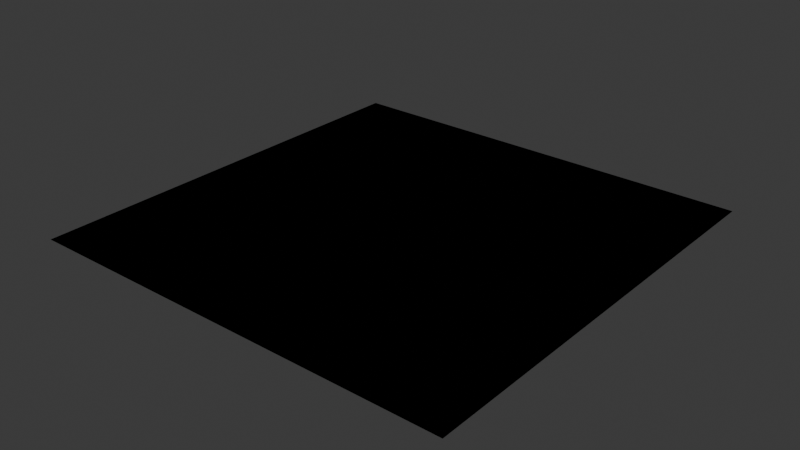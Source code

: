 # Source: gendoc.blend  (saved by Blender 4.3.32; exported with 4.5.12 LTS)
import bpy
from mathutils import Matrix  # noqa: F401  (used for matrix-valued properties, if any)

bpy.ops.wm.read_factory_settings(use_empty=True)
scene = bpy.context.scene
scene.name = 'Scene'

# ---- collections
col_collection = bpy.data.collections.new('Collection'); scene.collection.children.link(col_collection)

# ---- materials (node trees are filled in below, after node groups)
mat_receipt_shader = bpy.data.materials.new('receipt_shader')

# ---- node groups
ng_geometry_nodes = bpy.data.node_groups.new('Geometry Nodes', 'GeometryNodeTree')
_s = ng_geometry_nodes.interface.new_socket(name='Geometry', in_out='OUTPUT', socket_type='NodeSocketGeometry')
_s = ng_geometry_nodes.interface.new_socket(name='Geometry', in_out='INPUT', socket_type='NodeSocketGeometry')
ng_geometry_nodes.is_modifier = True
_N = ng_geometry_nodes.nodes; _L = ng_geometry_nodes.links
n0 = _N.new('NodeGroupInput'); n0.name = 'Group Input'; n0.location = (-340, 0)
n1 = _N.new('NodeGroupOutput'); n1.name = 'Group Output'; n1.location = (200, 0)
n2 = _N.new('GeometryNodeSetShadeSmooth'); n2.name = 'Set Shade Smooth'; n2.location = (-1532, -2032)
n3 = _N.new('GeometryNodeStoreNamedAttribute'); n3.name = 'Store Named Attribute'; n3.location = (-1238, -2072)
n4 = _N.new('GeometryNodeObjectInfo'); n4.name = 'Object Info'; n4.location = (-1756, -2099)
n5 = _N.new('GeometryNodeGizmoTransform'); n5.name = 'Transform Gizmo'; n5.location = (-1077, -1997)
_L.new(n0.outputs[0], n1.inputs[0])
n1.is_active_output = True

# ---- material node trees
mat_receipt_shader.use_nodes = True; mat_receipt_shader.node_tree.nodes.clear()
_N = mat_receipt_shader.node_tree.nodes; _L = mat_receipt_shader.node_tree.links
n0 = _N.new('NodeFrame'); n0.name = 'Frame'; n0.location = (-260, -40)
n0.width = 150
n1 = _N.new('NodeGroupOutput'); n1.name = 'Group Output'; n1.location = (0, 0)
n2 = _N.new('ShaderNodeBlackbody'); n2.name = 'Blackbody'; n2.location = (-260, -340)
n3 = _N.new('ShaderNodeClamp'); n3.name = 'Clamp'; n3.location = (-260, -514)
n4 = _N.new('ShaderNodeCombineXYZ'); n4.name = 'Combine XYZ'; n4.location = (-260, -710)
n5 = _N.new('ShaderNodeFloatCurve'); n5.name = 'Float Curve'; n5.location = (-260, -906)
n5.mapping.update()
n6 = _N.new('ShaderNodeMapRange'); n6.name = 'Map Range'; n6.location = (-260, -1091)
n7 = _N.new('ShaderNodeMath'); n7.name = 'Math'; n7.location = (-260, -1309)
n8 = _N.new('ShaderNodeMix'); n8.name = 'Mix'; n8.location = (-260, -1494)
n9 = _N.new('ShaderNodeRGBCurve'); n9.name = 'RGB Curves'; n9.location = (-260, -1690)
n9.mapping.update()
n10 = _N.new('ShaderNodeSeparateXYZ'); n10.name = 'Separate XYZ'; n10.location = (-260, -1875)
n11 = _N.new('ShaderNodeTexBrick'); n11.name = 'Brick Texture'; n11.location = (-260, -2101)
n12 = _N.new('ShaderNodeTexChecker'); n12.name = 'Checker Texture'; n12.location = (-260, -2415)
n13 = _N.new('ShaderNodeTexGabor'); n13.name = 'Gabor Texture'; n13.location = (-260, -2663)
n14 = _N.new('ShaderNodeTexGradient'); n14.name = 'Gradient Texture'; n14.location = (-260, -2933)
n15 = _N.new('ShaderNodeTexMagic'); n15.name = 'Magic Texture'; n15.location = (-260, -3148)
n16 = _N.new('ShaderNodeTexNoise'); n16.name = 'Noise Texture'; n16.location = (-260, -3385)
n17 = _N.new('ShaderNodeTexVoronoi'); n17.name = 'Voronoi Texture'; n17.location = (-260, -3655)
n18 = _N.new('ShaderNodeTexWave'); n18.name = 'Wave Texture'; n18.location = (-260, -3936)
n19 = _N.new('ShaderNodeTexWhiteNoise'); n19.name = 'White Noise Texture'; n19.location = (-260, -4217)
n20 = _N.new('ShaderNodeValToRGB'); n20.name = 'Color Ramp'; n20.location = (-260, -4432)
while len(n20.color_ramp.elements) > 1: n20.color_ramp.elements.remove(n20.color_ramp.elements[-1])
n20.color_ramp.elements[0].position = 0.0; n20.color_ramp.elements[0].color = (0.0, 0.0, 0.0, 1.0)
_e = n20.color_ramp.elements.new(1.0); _e.color = (1.0, 1.0, 1.0, 1.0)
n21 = _N.new('ShaderNodeValue'); n21.name = 'Value'; n21.location = (-260, -4617)
n21.outputs[0].default_value = 0.0
n22 = _N.new('ShaderNodeVectorCurve'); n22.name = 'Vector Curves'; n22.location = (-260, -4780)
n22.mapping.update()
n23 = _N.new('ShaderNodeVectorMath'); n23.name = 'Vector Math'; n23.location = (-260, -4995)
n24 = _N.new('ShaderNodeVectorRotate'); n24.name = 'Vector Rotate'; n24.location = (-260, -5240)
n25 = _N.new('ShaderNodeAddShader'); n25.name = 'Add Shader'; n25.location = (-260, -5537)
n26 = _N.new('ShaderNodeAmbientOcclusion'); n26.name = 'Ambient Occlusion'; n26.location = (-260, -5722)
n27 = _N.new('ShaderNodeAttribute'); n27.name = 'Attribute'; n27.location = (-260, -5959)
n28 = _N.new('ShaderNodeBackground'); n28.name = 'Background'; n28.location = (-260, -6155)
n29 = _N.new('ShaderNodeBevel'); n29.name = 'Bevel'; n29.location = (-260, -6340)
n30 = _N.new('ShaderNodeBrightContrast'); n30.name = 'Brightness/Contrast'; n30.location = (-260, -6555)
n31 = _N.new('ShaderNodeBsdfAnisotropic'); n31.name = 'Glossy BSDF'; n31.location = (-260, -6751)
n32 = _N.new('ShaderNodeBsdfDiffuse'); n32.name = 'Diffuse BSDF'; n32.location = (-260, -7040)
n33 = _N.new('ShaderNodeBsdfGlass'); n33.name = 'Glass BSDF'; n33.location = (-260, -7266)
n34 = _N.new('ShaderNodeBsdfHair'); n34.name = 'Hair BSDF'; n34.location = (-260, -7503)
n35 = _N.new('ShaderNodeBsdfHairPrincipled'); n35.name = 'Principled Hair BSDF'; n35.location = (-260, -7751)
n36 = _N.new('ShaderNodeBsdfMetallic'); n36.name = 'Metallic BSDF'; n36.location = (-260, -8002)
n37 = _N.new('ShaderNodeBsdfPrincipled'); n37.name = 'Principled BSDF'; n37.location = (-260, -8302)
n38 = _N.new('ShaderNodeBsdfRayPortal'); n38.name = 'Ray Portal BSDF'; n38.location = (-260, -8904)
n39 = _N.new('ShaderNodeBsdfRefraction'); n39.name = 'Refraction BSDF'; n39.location = (-260, -9160)
n40 = _N.new('ShaderNodeBsdfSheen'); n40.name = 'Sheen BSDF'; n40.location = (-260, -9397)
n41 = _N.new('ShaderNodeBsdfToon'); n41.name = 'Toon BSDF'; n41.location = (-260, -9623)
n42 = _N.new('ShaderNodeBsdfTranslucent'); n42.name = 'Translucent BSDF'; n42.location = (-260, -9860)
n43 = _N.new('ShaderNodeBsdfTransparent'); n43.name = 'Transparent BSDF'; n43.location = (-260, -10075)
n44 = _N.new('ShaderNodeBump'); n44.name = 'Bump'; n44.location = (-260, -10249)
n44.inputs[1].default_value = 1.0
n44.inputs[2].default_value = 1.0
n45 = _N.new('ShaderNodeCameraData'); n45.name = 'Camera Data'; n45.location = (-260, -10486)
n46 = _N.new('ShaderNodeCombineColor'); n46.name = 'Combine Color'; n46.location = (-260, -10671)
n47 = _N.new('ShaderNodeDisplacement'); n47.name = 'Displacement'; n47.location = (-260, -10867)
n47.inputs[2].default_value = 1.0
n48 = _N.new('ShaderNodeEeveeSpecular'); n48.name = 'Specular BSDF'; n48.location = (-260, -11104)
n49 = _N.new('ShaderNodeEmission'); n49.name = 'Emission'; n49.location = (-260, -11426)
n50 = _N.new('ShaderNodeFresnel'); n50.name = 'Fresnel'; n50.location = (-260, -11611)
n51 = _N.new('ShaderNodeGamma'); n51.name = 'Gamma'; n51.location = (-260, -11826)
n52 = _N.new('ShaderNodeGroup'); n52.name = 'Group'; n52.location = (-260, -12011)
n52.node_tree = None
n53 = _N.new('ShaderNodeHairInfo'); n53.name = 'Curves Info'; n53.location = (-260, -12163)
n54 = _N.new('ShaderNodeHoldout'); n54.name = 'Holdout'; n54.location = (-260, -12381)
n55 = _N.new('ShaderNodeHueSaturation'); n55.name = 'Hue/Saturation/Value'; n55.location = (-260, -12544)
n56 = _N.new('ShaderNodeInvert'); n56.name = 'Invert Color'; n56.location = (-260, -12762)
n57 = _N.new('ShaderNodeLayerWeight'); n57.name = 'Layer Weight'; n57.location = (-260, -12947)
n58 = _N.new('ShaderNodeLightFalloff'); n58.name = 'Light Falloff'; n58.location = (-260, -13173)
n59 = _N.new('ShaderNodeLightPath'); n59.name = 'Light Path'; n59.location = (-260, -13380)
n60 = _N.new('ShaderNodeMapping'); n60.name = 'Mapping'; n60.location = (-260, -13675)
n61 = _N.new('ShaderNodeMixShader'); n61.name = 'Mix Shader'; n61.location = (-260, -14002)
n62 = _N.new('ShaderNodeNewGeometry'); n62.name = 'Geometry'; n62.location = (-260, -14198)
n63 = _N.new('ShaderNodeNormal'); n63.name = 'Normal'; n63.location = (-260, -14449)
n64 = _N.new('ShaderNodeNormalMap'); n64.name = 'Normal Map'; n64.location = (-260, -14664)
n65 = _N.new('ShaderNodeObjectInfo'); n65.name = 'Object Info'; n65.location = (-260, -14849)
n66 = _N.new('ShaderNodeOutputAOV'); n66.name = 'AOV Output'; n66.location = (-260, -15067)
n67 = _N.new('ShaderNodeOutputLight'); n67.name = 'Light Output'; n67.location = (-260, -15241)
n68 = _N.new('ShaderNodeOutputLineStyle'); n68.name = 'Line Style Output'; n68.location = (-260, -15404)
n69 = _N.new('ShaderNodeOutputMaterial'); n69.name = 'Material Output'; n69.location = (-260, -15600)
n70 = _N.new('ShaderNodeOutputWorld'); n70.name = 'World Output'; n70.location = (-260, -15826)
n71 = _N.new('ShaderNodeParticleInfo'); n71.name = 'Particle Info'; n71.location = (-260, -16000)
n72 = _N.new('ShaderNodePointInfo'); n72.name = 'Point Info'; n72.location = (-260, -16240)
n73 = _N.new('ShaderNodeRGB'); n73.name = 'RGB'; n73.location = (-260, -16425)
n73.outputs[0].default_value = (0.5, 0.5, 0.5, 1.0)
n74 = _N.new('ShaderNodeRGBToBW'); n74.name = 'RGB to BW'; n74.location = (-260, -16588)
n75 = _N.new('ShaderNodeScript'); n75.name = 'Script'; n75.location = (-260, -16762)
n76 = _N.new('ShaderNodeSeparateColor'); n76.name = 'Separate Color'; n76.location = (-260, -16914)
n77 = _N.new('ShaderNodeShaderToRGB'); n77.name = 'Shader to RGB'; n77.location = (-260, -17110)
n78 = _N.new('ShaderNodeSubsurfaceScattering'); n78.name = 'Subsurface Scattering'; n78.location = (-260, -17295)
n79 = _N.new('ShaderNodeTangent'); n79.name = 'Tangent'; n79.location = (-260, -17595)
n80 = _N.new('ShaderNodeTexCoord'); n80.name = 'Texture Coordinate'; n80.location = (-260, -17758)
n81 = _N.new('ShaderNodeTexEnvironment'); n81.name = 'Environment Texture'; n81.location = (-260, -17987)
n82 = _N.new('ShaderNodeTexIES'); n82.name = 'IES Texture'; n82.location = (-260, -18191)
n83 = _N.new('ShaderNodeTexImage'); n83.name = 'Image Texture'; n83.location = (-260, -18406)
n84 = _N.new('ShaderNodeTexPointDensity'); n84.name = 'Point Density'; n84.location = (-260, -18621)
n85 = _N.new('ShaderNodeTexSky'); n85.name = 'Sky Texture'; n85.location = (-260, -18836)
n86 = _N.new('ShaderNodeUVAlongStroke'); n86.name = 'UV Along Stroke'; n86.location = (-260, -18999)
n87 = _N.new('ShaderNodeUVMap'); n87.name = 'UV Map'; n87.location = (-260, -19162)
n88 = _N.new('ShaderNodeVectorDisplacement'); n88.name = 'Vector Displacement'; n88.location = (-260, -19325)
n88.inputs[2].default_value = 1.0
n89 = _N.new('ShaderNodeVectorTransform'); n89.name = 'Vector Transform'; n89.location = (-260, -19521)
n90 = _N.new('ShaderNodeVertexColor'); n90.name = 'Color Attribute'; n90.location = (-260, -19725)
n91 = _N.new('ShaderNodeVolumeAbsorption'); n91.name = 'Volume Absorption'; n91.location = (-260, -19899)
n92 = _N.new('ShaderNodeVolumeInfo'); n92.name = 'Volume Info'; n92.location = (-260, -20084)
n93 = _N.new('ShaderNodeVolumePrincipled'); n93.name = 'Principled Volume'; n93.location = (-260, -20280)
n94 = _N.new('ShaderNodeVolumeScatter'); n94.name = 'Volume Scatter'; n94.location = (-260, -20575)
n95 = _N.new('ShaderNodeWavelength'); n95.name = 'Wavelength'; n95.location = (-260, -20771)
n96 = _N.new('ShaderNodeWireframe'); n96.name = 'Wireframe'; n96.location = (-260, -20945)
n1.is_active_output = True

# ---- world
world_world = bpy.data.worlds.new('World'); scene.world = world_world
world_world.use_nodes = True; world_world.node_tree.nodes.clear()
_N = world_world.node_tree.nodes; _L = world_world.node_tree.links
n0 = _N.new('ShaderNodeOutputWorld'); n0.name = 'World Output'; n0.location = (300, 300)
n1 = _N.new('ShaderNodeBackground'); n1.name = 'Background'; n1.location = (10, 300)
n1.inputs[0].default_value = (0.05088, 0.05088, 0.05088, 1.0)
_L.new(n1.outputs[0], n0.inputs[0])
n0.is_active_output = True
world_world.color = (0.05088, 0.05088, 0.05088)
world_world.sun_shadow_jitter_overblur = 0.0

# ---- meshes
me_plane_003 = bpy.data.meshes.new('Plane.003')
me_plane_003.from_pydata([(-1.0, -1.0, 0.0), (1.0, -1.0, 0.0), (-1.0, 1.0, 0.0), (1.0, 1.0, 0.0)], [], [(0, 1, 3, 2)])
_uv = me_plane_003.uv_layers.new(name='UVMap')
_uv.uv.foreach_set('vector', [0.0, 0.0, 1.0, 0.0, 1.0, 1.0, 0.0, 1.0])
me_plane_003.materials.append(mat_receipt_shader)
me_plane_003.update()

# ---- objects
ob_plane = bpy.data.objects.new('Plane', me_plane_003)
ob_projection = bpy.data.objects.new('Projection', None)
ob_projection2 = bpy.data.objects.new('Projection2', None)

# ---- transforms, parenting, visibility, modifiers, constraints
ob_plane.location = (0.0, 0.0, 0.0)
_m = ob_plane.modifiers.new('GeometryNodes', 'NODES')
_m.node_group = ng_geometry_nodes
ob_projection.location = (0.0, 0.0, 0.0)
ob_projection2.location = (0.0, 0.0, 0.0)

# ---- collection membership
col_collection.objects.link(ob_plane)
col_collection.objects.link(ob_projection)
col_collection.objects.link(ob_projection2)

# ---- scene / render settings (as saved in the file)
scene.frame_start = 1; scene.frame_end = 250; scene.frame_set(68)
scene.render.engine = 'BLENDER_EEVEE_NEXT'
bpy.context.view_layer.update()

# ---- added for rendering (the .blend has no active camera): camera
cam_auto = bpy.data.cameras.new('AutoCamera')
cam_auto.lens = 50.0
cam_auto.sensor_width = 36.0
cam_auto.clip_end = 1000.0
ob_auto_camera = bpy.data.objects.new('AutoCamera', cam_auto)
scene.collection.objects.link(ob_auto_camera)
ob_auto_camera.location = (2.61693, -3.14032, 2.09354)
ob_auto_camera.rotation_euler = (1.09748, -7.21219e-08, 0.694738)
scene.camera = ob_auto_camera
bpy.context.view_layer.update()
